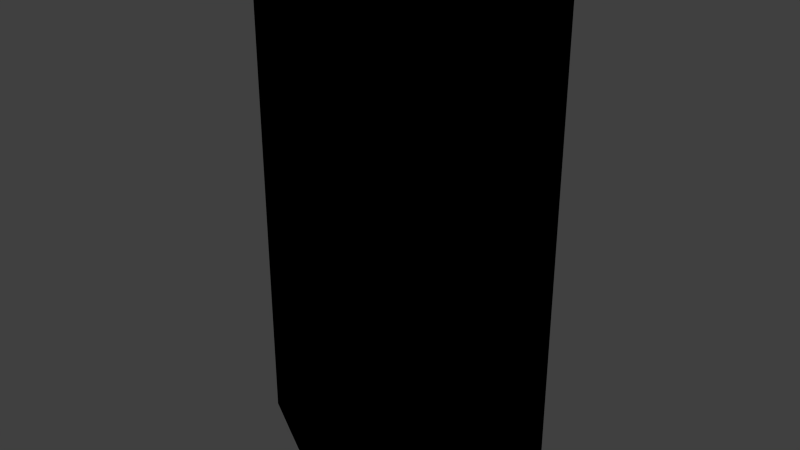 # Source: mk2-cargo-bay-conversion.blend  (saved by Blender 2.71.6; exported with 4.5.12 LTS)
import bpy
from mathutils import Matrix  # noqa: F401  (used for matrix-valued properties, if any)

bpy.ops.wm.read_factory_settings(use_empty=True)
scene = bpy.context.scene
scene.name = 'Scene'

# ---- collections
col_collection_1 = bpy.data.collections.new('Collection 1'); scene.collection.children.link(col_collection_1)
col_collection_2 = bpy.data.collections.new('Collection 2'); scene.collection.children.link(col_collection_2)
col_collection_2.hide_render = True
col_collection_2.hide_viewport = True

# ---- materials (node trees are filled in below, after node groups)
mat_mk2cargobay = bpy.data.materials.new('mk2CargoBay')
mat_mk2cargobay.alpha_threshold = 0.0
mat_mk2cargobay.use_transparent_shadow = False
mat_mk2cargobay.roughness = 0.5

# ---- material node trees
mat_mk2cargobay.use_nodes = True; mat_mk2cargobay.node_tree.nodes.clear()
_N = mat_mk2cargobay.node_tree.nodes; _L = mat_mk2cargobay.node_tree.links
n0 = _N.new('NodeUndefined'); n0.name = 'mk2CargoBay.Output'; n0.location = (630, 730)
n0.label = 'Output'
n0.inputs[1].default_value = 1.0
n1 = _N.new('NodeUndefined'); n1.name = 'mk2CargoBay.mainMaterial'; n1.location = (70, 680)
n1.label = 'mainMaterial'
n1.inputs[2].default_value = 0.0
n1.inputs[3].default_value = (0.0, 0.0, 0.0)
n2 = _N.new('NodeUndefined'); n2.name = 'mk2CargoBay.geometry'; n2.location = (-590, 260)
n2.label = 'geometry'
n3 = _N.new('NodeUndefined'); n3.name = 'mk2CargoBay.mainTex'; n3.location = (-380, 480)
n3.label = 'mainTex'
n4 = _N.new('ShaderNodeValToRGB'); n4.name = 'mk2CargoBay.specColor'; n4.location = (-210, 410)
n4.label = 'specColor'
while len(n4.color_ramp.elements) > 1: n4.color_ramp.elements.remove(n4.color_ramp.elements[-1])
n4.color_ramp.elements[0].position = 0.0; n4.color_ramp.elements[0].color = (0.0, 0.0, 0.0, 1.0)
_e = n4.color_ramp.elements.new(1.0); _e.color = (0.7686, 0.7686, 0.7686, 1.0)
_L.new(n2.outputs[4], n3.inputs[0])
_L.new(n3.outputs[1], n1.inputs[0])
_L.new(n1.outputs[0], n0.inputs[0])
_L.new(n3.outputs[0], n4.inputs[0])
_L.new(n4.outputs[0], n1.inputs[1])

# ---- world
world_world = bpy.data.worlds.new('World'); scene.world = world_world
world_world.color = (0.05088, 0.05088, 0.05088)
world_world.use_sun_shadow = False
world_world.sun_shadow_jitter_overblur = 0.0
world_world.cycles.sampling_method = 'MANUAL'
world_world.cycles.sample_map_resolution = 256

# ---- meshes
me_baylarge_001 = bpy.data.meshes.new('BayLarge.001')
me_baylarge_001.from_pydata([(0.354, 0.601, 1.85), (0.754, 0.3719, -1.85), (0.354, 0.601, -1.85), (0.754, 0.3719, 1.85), (0.175, 0.6699, 1.85), (0.175, 0.6699, -1.85), (2.675e-17, 0.6875, 1.85), (-3.425e-17, 0.6875, -1.85), (1.09, 0.1775, 1.85), (1.09, 0.1775, -1.85), (1.09, -0.1776, -1.85), (-0.175, -0.6699, -1.85), (1.09, -0.1775, 1.85), (-0.175, -0.6699, 1.85), (-0.754, 0.3719, -1.85), (-0.354, 0.601, 1.85), (-0.354, 0.601, -1.85), (-0.754, 0.3719, 1.85), (-0.175, 0.6699, 1.85), (-0.175, 0.6699, -1.85), (-0.754, -0.3719, 1.85), (-0.354, -0.601, -1.85), (-1.09, 0.1775, 1.85), (-1.09, 0.1775, -1.85), (-1.09, -0.1776, -1.85), (-0.754, -0.3719, -1.85), (-1.09, -0.1775, 1.85), (-0.354, -0.601, 1.85), (-1.806e-08, -0.6875, 1.85), (-1.806e-08, -0.6875, -1.85), (0.754, -0.3719, -1.85), (0.354, -0.601, 1.85), (0.354, -0.601, -1.85), (0.754, -0.3719, 1.85), (0.175, -0.6699, 1.85), (0.175, -0.6699, -1.85)], [], [(5, 2, 0, 4), (1, 3, 0, 2), (15, 17, 14, 16), (7, 5, 4, 6), (9, 8, 3, 1), (19, 18, 15, 16), (11, 21, 27, 13), (23, 14, 17, 22), (7, 6, 18, 19), (25, 20, 27, 21), (31, 33, 30, 32), (29, 11, 13, 28), (9, 10, 12, 8), (35, 34, 31, 32), (23, 22, 26, 24), (29, 28, 34, 35), (24, 26, 20, 25), (10, 30, 33, 12), (9, 1, 2, 5, 7, 19, 16, 14, 23, 24, 25, 21, 11, 29, 35, 32, 30, 10), (8, 12, 33, 31, 34, 28, 13, 27, 20, 26, 22, 17, 15, 18, 6, 4, 0, 3)])
_uv = me_baylarge_001.uv_layers.new(name='BayLarge.UV')
_uv.uv.foreach_set('vector', [0.507, 0.2223, 0.4699, 0.2223, 0.4699, 0.9951, 0.507, 0.9951, 0.3582, 0.2223, 0.3582, 0.9951, 0.4699, 0.9951, 0.4699, 0.2223, 0.4699, 0.9951, 0.3582, 0.9951, 0.3582, 0.2223, 0.4699, 0.2223, 0.5299, 0.2223, 0.507, 0.2223, 0.507, 0.9951, 0.5299, 0.9951, 0.2938, 0.2275, 0.2938, 0.9901, 0.3582, 0.9951, 0.3582, 0.2223, 0.507, 0.2223, 0.507, 0.9951, 0.4699, 0.9951, 0.4699, 0.2223, 0.507, 0.2223, 0.4699, 0.2223, 0.4699, 0.9951, 0.507, 0.9951, 0.2938, 0.2275, 0.3582, 0.2223, 0.3582, 0.9951, 0.2938, 0.9901, 0.5299, 0.2223, 0.5299, 0.9951, 0.507, 0.9951, 0.507, 0.2223, 0.3582, 0.2223, 0.3582, 0.9951, 0.4699, 0.9951, 0.4699, 0.2223, 0.4699, 0.9951, 0.3582, 0.9951, 0.3582, 0.2223, 0.4699, 0.2223, 0.5299, 0.2223, 0.507, 0.2223, 0.507, 0.9951, 0.5299, 0.9951, 0.2938, 0.2275, 0.0, 0.0, 0.2938, 0.9901, 0.0, 0.0, 0.507, 0.2223, 0.507, 0.9951, 0.4699, 0.9951, 0.4699, 0.2223, 0.2938, 0.9901, 0.0, 0.0, 0.2938, 0.2275, 0.0, 0.0, 0.5299, 0.2223, 0.5299, 0.9951, 0.507, 0.9951, 0.507, 0.2223, 0.2938, 0.2275, 0.2938, 0.9901, 0.3582, 0.9951, 0.3582, 0.2223, 0.2938, 0.2275, 0.3582, 0.2223, 0.3582, 0.9951, 0.2938, 0.9901, 0.3582, 0.2223, 0.4699, 0.2223, 0.507, 0.2223, 0.5299, 0.2223, 0.507, 0.2223, 0.4699, 0.2223, 0.3582, 0.2223, 0.2938, 0.2275, 0.0, 0.0, 0.3582, 0.2223, 0.4699, 0.2223, 0.507, 0.2223, 0.5299, 0.2223, 0.507, 0.2223, 0.4699, 0.2223, 0.3582, 0.2223, 0.2938, 0.2275, 0.0, 0.0, 0.2938, 0.9901, 0.0, 0.0, 0.3582, 0.9951, 0.4699, 0.9951, 0.507, 0.9951, 0.5299, 0.9951, 0.507, 0.9951, 0.4699, 0.9951, 0.3582, 0.9951, 0.2938, 0.9901, 0.0, 0.0, 0.3582, 0.9951, 0.4699, 0.9951, 0.507, 0.9951, 0.5299, 0.9951, 0.507, 0.9951, 0.4699, 0.9951, 0.3582, 0.9951])
me_baylarge_001.materials.append(mat_mk2cargobay)
me_baylarge_001.use_remesh_preserve_volume = False
me_baylarge_001.use_remesh_preserve_attributes = False
me_baylarge_001.use_mirror_vertex_groups = False
me_baylarge_001.update()
me_cube = bpy.data.meshes.new('Cube')
me_cube.from_pydata([(-0.207, -0.207, -1.85), (-0.207, 0.207, -1.85), (0.207, 0.207, -1.85), (0.207, -0.207, -1.85), (-0.207, -0.207, 1.85), (-0.207, 0.207, 1.85), (0.207, 0.207, 1.85), (0.207, -0.207, 1.85)], [], [(4, 5, 1, 0), (5, 6, 2, 1), (6, 7, 3, 2), (7, 4, 0, 3), (0, 1, 2, 3), (7, 6, 5, 4)])
me_cube.use_remesh_preserve_volume = False
me_cube.use_remesh_preserve_attributes = False
me_cube.use_mirror_vertex_groups = False
me_cube.update()

# ---- objects
ob_mk2_hangar_space = bpy.data.objects.new('Mk2-hangar-space', me_baylarge_001)
ob_launch_position = bpy.data.objects.new('launch-position', None)
ob_hangar_trigger = bpy.data.objects.new('hangar-trigger', me_cube)

# ---- transforms, parenting, visibility, modifiers, constraints
ob_mk2_hangar_space.location = (0.0, 0.0, 0.0)
ob_mk2_hangar_space.display_type = 'WIRE'
ob_mk2_hangar_space.lineart.crease_threshold = 0.0
ob_launch_position.parent = ob_mk2_hangar_space
ob_launch_position.location = (0.0, 0.0, 0.0)
ob_launch_position.rotation_euler = (1.571, 1.34e-15, 3.142)
ob_launch_position.scale = (1.0, 1.0, 1.0)
ob_launch_position.empty_image_offset = (0.0, 0.0)
ob_launch_position.lineart.crease_threshold = 0.0
ob_hangar_trigger.parent = ob_mk2_hangar_space
ob_hangar_trigger.location = (0.0, 0.0, 0.0)
ob_hangar_trigger.scale = (1.0, 1.0, 1.0)
ob_hangar_trigger.display_type = 'WIRE'
ob_hangar_trigger.lineart.crease_threshold = 0.0

# ---- collection membership
col_collection_1.objects.link(ob_mk2_hangar_space)
col_collection_1.objects.link(ob_launch_position)
col_collection_2.objects.link(ob_hangar_trigger)

# ---- scene / render settings (as saved in the file)
scene.frame_start = 1; scene.frame_end = 250; scene.frame_set(0)
scene.render.engine = 'BLENDER_EEVEE_NEXT'
scene.render.resolution_percentage = 50
scene.render.dither_intensity = 0.0
scene.cycles.use_denoising = False
scene.cycles.samples = 10
scene.cycles.sampling_pattern = 'TABULATED_SOBOL'
scene.cycles.light_sampling_threshold = 0.0
scene.cycles.use_adaptive_sampling = False
scene.cycles.use_light_tree = False
scene.cycles.blur_glossy = 0.0
scene.cycles.pixel_filter_type = 'GAUSSIAN'
scene.cycles.sample_clamp_indirect = 0.0
scene.view_settings.view_transform = 'Standard'
bpy.context.view_layer.update()

# ---- added for rendering (the .blend has no active camera and no usable light): camera, sun
cam_auto = bpy.data.cameras.new('AutoCamera')
cam_auto.lens = 50.0
cam_auto.sensor_width = 36.0
cam_auto.clip_end = 1000.0
ob_auto_camera = bpy.data.objects.new('AutoCamera', cam_auto)
scene.collection.objects.link(ob_auto_camera)
ob_auto_camera.location = (4.17193, -5.00631, 3.33754)
ob_auto_camera.rotation_euler = (1.09748, -7.21219e-08, 0.694738)
scene.camera = ob_auto_camera
light_auto_sun = bpy.data.lights.new('AutoSun', 'SUN')
light_auto_sun.energy = 3.0
light_auto_sun.angle = 0.0523599
ob_auto_sun = bpy.data.objects.new('AutoSun', light_auto_sun)
scene.collection.objects.link(ob_auto_sun)
ob_auto_sun.rotation_euler = (0.872665, 0.174533, 0.523599)
bpy.context.view_layer.update()

